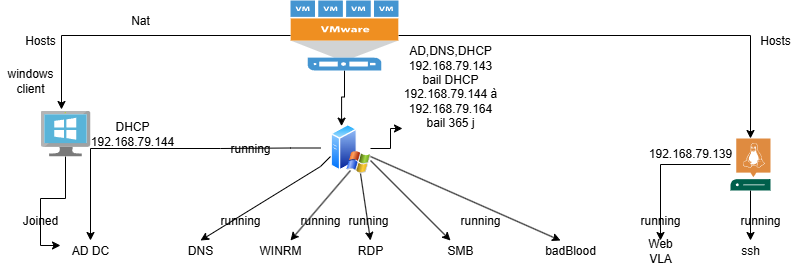

The diagram above was exported from draw.io. Its source (the exported page's mxGraphModel, read from the mxfile embedded in the PNG):
<mxGraphModel dx="690" dy="582" grid="1" gridSize="10" guides="1" tooltips="1" connect="1" arrows="1" fold="1" page="1" pageScale="1" pageWidth="827" pageHeight="1169" math="0" shadow="0">
  <root>
    <mxCell id="0" />
    <mxCell id="1" parent="0" />
    <mxCell id="w1kdxiBXnTWaDtw1KpbP-9" style="edgeStyle=orthogonalEdgeStyle;rounded=0;orthogonalLoop=1;jettySize=auto;html=1;entryX=0.25;entryY=0;entryDx=0;entryDy=0;" edge="1" parent="1" source="w1kdxiBXnTWaDtw1KpbP-1" target="w1kdxiBXnTWaDtw1KpbP-8">
      <mxGeometry relative="1" as="geometry" />
    </mxCell>
    <mxCell id="w1kdxiBXnTWaDtw1KpbP-55" style="edgeStyle=orthogonalEdgeStyle;rounded=0;orthogonalLoop=1;jettySize=auto;html=1;" edge="1" parent="1" source="w1kdxiBXnTWaDtw1KpbP-1" target="w1kdxiBXnTWaDtw1KpbP-54">
      <mxGeometry relative="1" as="geometry" />
    </mxCell>
    <mxCell id="w1kdxiBXnTWaDtw1KpbP-1" value="" style="pointerEvents=1;shadow=0;dashed=0;html=1;strokeColor=none;fillColor=#4495D1;labelPosition=center;verticalLabelPosition=bottom;verticalAlign=top;align=center;outlineConnect=0;shape=mxgraph.veeam.vmware_host;" vertex="1" parent="1">
      <mxGeometry x="320" y="410" width="108" height="70" as="geometry" />
    </mxCell>
    <mxCell id="w1kdxiBXnTWaDtw1KpbP-19" style="edgeStyle=orthogonalEdgeStyle;rounded=0;orthogonalLoop=1;jettySize=auto;html=1;entryX=0;entryY=0.25;entryDx=0;entryDy=0;" edge="1" parent="1" source="w1kdxiBXnTWaDtw1KpbP-3" target="w1kdxiBXnTWaDtw1KpbP-12">
      <mxGeometry relative="1" as="geometry" />
    </mxCell>
    <mxCell id="w1kdxiBXnTWaDtw1KpbP-3" value="" style="image;sketch=0;aspect=fixed;html=1;points=[];align=center;fontSize=12;image=img/lib/mscae/VirtualMachineWindows.svg;" vertex="1" parent="1">
      <mxGeometry x="70" y="520" width="50" height="46" as="geometry" />
    </mxCell>
    <mxCell id="w1kdxiBXnTWaDtw1KpbP-5" style="edgeStyle=orthogonalEdgeStyle;rounded=0;orthogonalLoop=1;jettySize=auto;html=1;entryX=0.42;entryY=-0.022;entryDx=0;entryDy=0;entryPerimeter=0;" edge="1" parent="1" source="w1kdxiBXnTWaDtw1KpbP-1" target="w1kdxiBXnTWaDtw1KpbP-3">
      <mxGeometry relative="1" as="geometry" />
    </mxCell>
    <mxCell id="w1kdxiBXnTWaDtw1KpbP-6" value="Nat" style="text;html=1;align=center;verticalAlign=middle;whiteSpace=wrap;rounded=0;" vertex="1" parent="1">
      <mxGeometry x="150" y="420" width="40" height="20" as="geometry" />
    </mxCell>
    <mxCell id="w1kdxiBXnTWaDtw1KpbP-7" value="DHCP&lt;div&gt;192.168.79.144&lt;/div&gt;" style="text;html=1;align=center;verticalAlign=middle;whiteSpace=wrap;rounded=0;" vertex="1" parent="1">
      <mxGeometry x="132" y="533" width="60" height="20" as="geometry" />
    </mxCell>
    <mxCell id="w1kdxiBXnTWaDtw1KpbP-24" style="edgeStyle=orthogonalEdgeStyle;rounded=0;orthogonalLoop=1;jettySize=auto;html=1;entryX=0.5;entryY=0;entryDx=0;entryDy=0;" edge="1" parent="1" source="w1kdxiBXnTWaDtw1KpbP-15" target="w1kdxiBXnTWaDtw1KpbP-12">
      <mxGeometry relative="1" as="geometry" />
    </mxCell>
    <mxCell id="w1kdxiBXnTWaDtw1KpbP-8" value="" style="image;aspect=fixed;perimeter=ellipsePerimeter;html=1;align=center;shadow=0;dashed=0;spacingTop=3;image=img/lib/active_directory/windows_server_2.svg;" vertex="1" parent="1">
      <mxGeometry x="360" y="533" width="40" height="50" as="geometry" />
    </mxCell>
    <mxCell id="w1kdxiBXnTWaDtw1KpbP-10" value="AD,DNS,DHCP&lt;div&gt;192.168.79.143&lt;/div&gt;&lt;div&gt;bail DHCP 192.168.79.144 à 192.168.79.164&lt;/div&gt;&lt;div&gt;bail 365 j&lt;/div&gt;&lt;div&gt;&lt;br&gt;&lt;/div&gt;" style="text;html=1;align=center;verticalAlign=middle;whiteSpace=wrap;rounded=0;" vertex="1" parent="1">
      <mxGeometry x="430" y="450" width="100" height="106" as="geometry" />
    </mxCell>
    <mxCell id="w1kdxiBXnTWaDtw1KpbP-12" value="AD DC" style="text;html=1;align=center;verticalAlign=middle;whiteSpace=wrap;rounded=0;" vertex="1" parent="1">
      <mxGeometry x="90" y="650" width="60" height="20" as="geometry" />
    </mxCell>
    <mxCell id="w1kdxiBXnTWaDtw1KpbP-20" value="Joined" style="text;html=1;align=center;verticalAlign=middle;whiteSpace=wrap;rounded=0;" vertex="1" parent="1">
      <mxGeometry x="40" y="620" width="60" height="20" as="geometry" />
    </mxCell>
    <mxCell id="w1kdxiBXnTWaDtw1KpbP-21" value="windows client" style="text;html=1;align=center;verticalAlign=middle;whiteSpace=wrap;rounded=0;" vertex="1" parent="1">
      <mxGeometry x="30" y="480" width="60" height="20" as="geometry" />
    </mxCell>
    <mxCell id="w1kdxiBXnTWaDtw1KpbP-23" value="DNS" style="text;html=1;align=center;verticalAlign=middle;whiteSpace=wrap;rounded=0;" vertex="1" parent="1">
      <mxGeometry x="210" y="650" width="40" height="20" as="geometry" />
    </mxCell>
    <mxCell id="w1kdxiBXnTWaDtw1KpbP-15" value="running" style="text;html=1;align=center;verticalAlign=middle;whiteSpace=wrap;rounded=0;" vertex="1" parent="1">
      <mxGeometry x="250" y="548" width="60" height="20" as="geometry" />
    </mxCell>
    <mxCell id="w1kdxiBXnTWaDtw1KpbP-27" value="running" style="text;html=1;align=center;verticalAlign=middle;whiteSpace=wrap;rounded=0;" vertex="1" parent="1">
      <mxGeometry x="240" y="620" width="60" height="20" as="geometry" />
    </mxCell>
    <mxCell id="w1kdxiBXnTWaDtw1KpbP-29" value="" style="endArrow=none;html=1;rounded=0;exitX=0;exitY=0.5;exitDx=0;exitDy=0;" edge="1" parent="1" source="w1kdxiBXnTWaDtw1KpbP-15">
      <mxGeometry width="50" height="50" relative="1" as="geometry">
        <mxPoint x="290" y="557.5" as="sourcePoint" />
        <mxPoint x="350" y="557.5" as="targetPoint" />
        <Array as="points">
          <mxPoint x="320" y="557.5" />
        </Array>
      </mxGeometry>
    </mxCell>
    <mxCell id="w1kdxiBXnTWaDtw1KpbP-32" value="" style="endArrow=classic;html=1;rounded=0;entryX=0.5;entryY=0;entryDx=0;entryDy=0;" edge="1" parent="1" target="w1kdxiBXnTWaDtw1KpbP-23">
      <mxGeometry width="50" height="50" relative="1" as="geometry">
        <mxPoint x="360" y="566" as="sourcePoint" />
        <mxPoint x="330" y="596" as="targetPoint" />
        <Array as="points">
          <mxPoint x="350" y="576" />
        </Array>
      </mxGeometry>
    </mxCell>
    <mxCell id="w1kdxiBXnTWaDtw1KpbP-33" value="" style="endArrow=classic;html=1;rounded=0;entryX=0.75;entryY=0;entryDx=0;entryDy=0;" edge="1" parent="1" target="w1kdxiBXnTWaDtw1KpbP-34">
      <mxGeometry width="50" height="50" relative="1" as="geometry">
        <mxPoint x="380" y="580" as="sourcePoint" />
        <mxPoint x="340" y="620" as="targetPoint" />
      </mxGeometry>
    </mxCell>
    <mxCell id="w1kdxiBXnTWaDtw1KpbP-34" value="WINRM" style="text;html=1;align=center;verticalAlign=middle;whiteSpace=wrap;rounded=0;" vertex="1" parent="1">
      <mxGeometry x="290" y="650" width="40" height="20" as="geometry" />
    </mxCell>
    <mxCell id="w1kdxiBXnTWaDtw1KpbP-35" value="running" style="text;html=1;align=center;verticalAlign=middle;whiteSpace=wrap;rounded=0;" vertex="1" parent="1">
      <mxGeometry x="320" y="620" width="60" height="20" as="geometry" />
    </mxCell>
    <mxCell id="w1kdxiBXnTWaDtw1KpbP-36" value="" style="endArrow=classic;html=1;rounded=0;entryX=0.5;entryY=0;entryDx=0;entryDy=0;" edge="1" parent="1" target="w1kdxiBXnTWaDtw1KpbP-37">
      <mxGeometry width="50" height="50" relative="1" as="geometry">
        <mxPoint x="390" y="583" as="sourcePoint" />
        <mxPoint x="400" y="650" as="targetPoint" />
      </mxGeometry>
    </mxCell>
    <mxCell id="w1kdxiBXnTWaDtw1KpbP-37" value="RDP" style="text;html=1;align=center;verticalAlign=middle;whiteSpace=wrap;rounded=0;" vertex="1" parent="1">
      <mxGeometry x="380" y="650" width="40" height="20" as="geometry" />
    </mxCell>
    <mxCell id="w1kdxiBXnTWaDtw1KpbP-39" value="running" style="text;html=1;align=center;verticalAlign=middle;whiteSpace=wrap;rounded=0;" vertex="1" parent="1">
      <mxGeometry x="368" y="620" width="60" height="20" as="geometry" />
    </mxCell>
    <mxCell id="w1kdxiBXnTWaDtw1KpbP-46" style="edgeStyle=orthogonalEdgeStyle;rounded=0;orthogonalLoop=1;jettySize=auto;html=1;entryX=0.02;entryY=0.83;entryDx=0;entryDy=0;entryPerimeter=0;" edge="1" parent="1" source="w1kdxiBXnTWaDtw1KpbP-8" target="w1kdxiBXnTWaDtw1KpbP-10">
      <mxGeometry relative="1" as="geometry" />
    </mxCell>
    <mxCell id="w1kdxiBXnTWaDtw1KpbP-47" value="" style="endArrow=classic;html=1;rounded=0;entryX=0.25;entryY=0;entryDx=0;entryDy=0;" edge="1" parent="1" target="w1kdxiBXnTWaDtw1KpbP-48">
      <mxGeometry width="50" height="50" relative="1" as="geometry">
        <mxPoint x="400" y="570" as="sourcePoint" />
        <mxPoint x="450" y="610" as="targetPoint" />
      </mxGeometry>
    </mxCell>
    <mxCell id="w1kdxiBXnTWaDtw1KpbP-48" value="SMB" style="text;html=1;align=center;verticalAlign=middle;whiteSpace=wrap;rounded=0;" vertex="1" parent="1">
      <mxGeometry x="470" y="650" width="40" height="20" as="geometry" />
    </mxCell>
    <mxCell id="w1kdxiBXnTWaDtw1KpbP-49" value="running" style="text;html=1;align=center;verticalAlign=middle;whiteSpace=wrap;rounded=0;" vertex="1" parent="1">
      <mxGeometry x="480" y="620" width="60" height="20" as="geometry" />
    </mxCell>
    <mxCell id="w1kdxiBXnTWaDtw1KpbP-50" value="badBlood" style="text;html=1;align=center;verticalAlign=middle;whiteSpace=wrap;rounded=0;" vertex="1" parent="1">
      <mxGeometry x="580" y="650" width="40" height="20" as="geometry" />
    </mxCell>
    <mxCell id="w1kdxiBXnTWaDtw1KpbP-51" value="" style="endArrow=classic;html=1;rounded=0;entryX=0.25;entryY=0;entryDx=0;entryDy=0;" edge="1" parent="1" target="w1kdxiBXnTWaDtw1KpbP-50">
      <mxGeometry width="50" height="50" relative="1" as="geometry">
        <mxPoint x="400" y="566" as="sourcePoint" />
        <mxPoint x="460" y="616" as="targetPoint" />
      </mxGeometry>
    </mxCell>
    <mxCell id="w1kdxiBXnTWaDtw1KpbP-52" value="Hosts" style="text;html=1;align=center;verticalAlign=middle;whiteSpace=wrap;rounded=0;" vertex="1" parent="1">
      <mxGeometry x="50" y="440" width="40" height="20" as="geometry" />
    </mxCell>
    <mxCell id="w1kdxiBXnTWaDtw1KpbP-59" style="edgeStyle=orthogonalEdgeStyle;rounded=0;orthogonalLoop=1;jettySize=auto;html=1;entryX=0.5;entryY=0;entryDx=0;entryDy=0;" edge="1" parent="1" source="w1kdxiBXnTWaDtw1KpbP-54" target="w1kdxiBXnTWaDtw1KpbP-58">
      <mxGeometry relative="1" as="geometry" />
    </mxCell>
    <mxCell id="w1kdxiBXnTWaDtw1KpbP-62" style="edgeStyle=orthogonalEdgeStyle;rounded=0;orthogonalLoop=1;jettySize=auto;html=1;entryX=0.5;entryY=0;entryDx=0;entryDy=0;" edge="1" parent="1" source="w1kdxiBXnTWaDtw1KpbP-54" target="w1kdxiBXnTWaDtw1KpbP-61">
      <mxGeometry relative="1" as="geometry" />
    </mxCell>
    <mxCell id="w1kdxiBXnTWaDtw1KpbP-54" value="" style="sketch=0;pointerEvents=1;shadow=0;dashed=0;html=1;strokeColor=none;fillColor=#005F4B;labelPosition=center;verticalLabelPosition=bottom;verticalAlign=top;align=center;outlineConnect=0;shape=mxgraph.veeam2.linux_server;" vertex="1" parent="1">
      <mxGeometry x="760" y="548" width="40" height="52" as="geometry" />
    </mxCell>
    <mxCell id="w1kdxiBXnTWaDtw1KpbP-56" value="Hosts" style="text;html=1;align=center;verticalAlign=middle;whiteSpace=wrap;rounded=0;" vertex="1" parent="1">
      <mxGeometry x="780" y="440" width="50" height="20" as="geometry" />
    </mxCell>
    <mxCell id="w1kdxiBXnTWaDtw1KpbP-57" value="192.168.79.139" style="text;html=1;align=center;verticalAlign=middle;whiteSpace=wrap;rounded=0;" vertex="1" parent="1">
      <mxGeometry x="690" y="553" width="60" height="20" as="geometry" />
    </mxCell>
    <mxCell id="w1kdxiBXnTWaDtw1KpbP-58" value="Web VLA" style="text;html=1;align=center;verticalAlign=middle;whiteSpace=wrap;rounded=0;" vertex="1" parent="1">
      <mxGeometry x="670" y="650" width="40" height="20" as="geometry" />
    </mxCell>
    <mxCell id="w1kdxiBXnTWaDtw1KpbP-60" value="running" style="text;html=1;align=center;verticalAlign=middle;whiteSpace=wrap;rounded=0;" vertex="1" parent="1">
      <mxGeometry x="660" y="620" width="60" height="20" as="geometry" />
    </mxCell>
    <mxCell id="w1kdxiBXnTWaDtw1KpbP-61" value="ssh" style="text;html=1;align=center;verticalAlign=middle;whiteSpace=wrap;rounded=0;" vertex="1" parent="1">
      <mxGeometry x="760" y="650" width="40" height="20" as="geometry" />
    </mxCell>
    <mxCell id="w1kdxiBXnTWaDtw1KpbP-63" value="running" style="text;html=1;align=center;verticalAlign=middle;whiteSpace=wrap;rounded=0;" vertex="1" parent="1">
      <mxGeometry x="760" y="620" width="60" height="20" as="geometry" />
    </mxCell>
  </root>
</mxGraphModel>